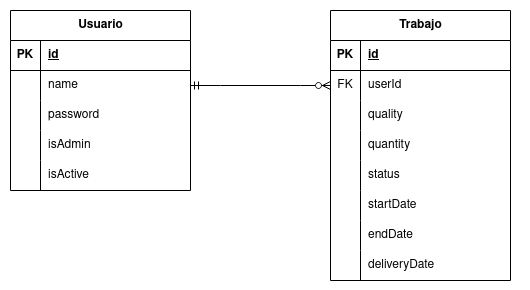

The diagram above was exported from draw.io. Its source (the exported page's mxGraphModel, read from the mxfile embedded in the PNG):
<mxGraphModel dx="1364" dy="760" grid="1" gridSize="10" guides="1" tooltips="1" connect="1" arrows="1" fold="1" page="1" pageScale="1" pageWidth="850" pageHeight="1100" math="0" shadow="0">
  <root>
    <mxCell id="0" />
    <mxCell id="1" parent="0" />
    <mxCell id="G3nq_EYNlLwuAzGxM-8_-77" value="Usuario" style="shape=table;startSize=30;container=1;collapsible=1;childLayout=tableLayout;fixedRows=1;rowLines=0;fontStyle=1;align=center;resizeLast=1;html=1;" vertex="1" parent="1">
      <mxGeometry x="60" y="240" width="180" height="180" as="geometry" />
    </mxCell>
    <mxCell id="G3nq_EYNlLwuAzGxM-8_-78" value="" style="shape=tableRow;horizontal=0;startSize=0;swimlaneHead=0;swimlaneBody=0;fillColor=none;collapsible=0;dropTarget=0;points=[[0,0.5],[1,0.5]];portConstraint=eastwest;top=0;left=0;right=0;bottom=1;" vertex="1" parent="G3nq_EYNlLwuAzGxM-8_-77">
      <mxGeometry y="30" width="180" height="30" as="geometry" />
    </mxCell>
    <mxCell id="G3nq_EYNlLwuAzGxM-8_-79" value="PK" style="shape=partialRectangle;connectable=0;fillColor=none;top=0;left=0;bottom=0;right=0;fontStyle=1;overflow=hidden;whiteSpace=wrap;html=1;" vertex="1" parent="G3nq_EYNlLwuAzGxM-8_-78">
      <mxGeometry width="30" height="30" as="geometry">
        <mxRectangle width="30" height="30" as="alternateBounds" />
      </mxGeometry>
    </mxCell>
    <mxCell id="G3nq_EYNlLwuAzGxM-8_-80" value="id" style="shape=partialRectangle;connectable=0;fillColor=none;top=0;left=0;bottom=0;right=0;align=left;spacingLeft=6;fontStyle=5;overflow=hidden;whiteSpace=wrap;html=1;" vertex="1" parent="G3nq_EYNlLwuAzGxM-8_-78">
      <mxGeometry x="30" width="150" height="30" as="geometry">
        <mxRectangle width="150" height="30" as="alternateBounds" />
      </mxGeometry>
    </mxCell>
    <mxCell id="G3nq_EYNlLwuAzGxM-8_-81" value="" style="shape=tableRow;horizontal=0;startSize=0;swimlaneHead=0;swimlaneBody=0;fillColor=none;collapsible=0;dropTarget=0;points=[[0,0.5],[1,0.5]];portConstraint=eastwest;top=0;left=0;right=0;bottom=0;" vertex="1" parent="G3nq_EYNlLwuAzGxM-8_-77">
      <mxGeometry y="60" width="180" height="30" as="geometry" />
    </mxCell>
    <mxCell id="G3nq_EYNlLwuAzGxM-8_-82" value="" style="shape=partialRectangle;connectable=0;fillColor=none;top=0;left=0;bottom=0;right=0;editable=1;overflow=hidden;whiteSpace=wrap;html=1;" vertex="1" parent="G3nq_EYNlLwuAzGxM-8_-81">
      <mxGeometry width="30" height="30" as="geometry">
        <mxRectangle width="30" height="30" as="alternateBounds" />
      </mxGeometry>
    </mxCell>
    <mxCell id="G3nq_EYNlLwuAzGxM-8_-83" value="name&lt;span style=&quot;white-space: pre;&quot;&gt;&#09;&lt;/span&gt;" style="shape=partialRectangle;connectable=0;fillColor=none;top=0;left=0;bottom=0;right=0;align=left;spacingLeft=6;overflow=hidden;whiteSpace=wrap;html=1;" vertex="1" parent="G3nq_EYNlLwuAzGxM-8_-81">
      <mxGeometry x="30" width="150" height="30" as="geometry">
        <mxRectangle width="150" height="30" as="alternateBounds" />
      </mxGeometry>
    </mxCell>
    <mxCell id="G3nq_EYNlLwuAzGxM-8_-84" value="" style="shape=tableRow;horizontal=0;startSize=0;swimlaneHead=0;swimlaneBody=0;fillColor=none;collapsible=0;dropTarget=0;points=[[0,0.5],[1,0.5]];portConstraint=eastwest;top=0;left=0;right=0;bottom=0;" vertex="1" parent="G3nq_EYNlLwuAzGxM-8_-77">
      <mxGeometry y="90" width="180" height="30" as="geometry" />
    </mxCell>
    <mxCell id="G3nq_EYNlLwuAzGxM-8_-85" value="" style="shape=partialRectangle;connectable=0;fillColor=none;top=0;left=0;bottom=0;right=0;editable=1;overflow=hidden;whiteSpace=wrap;html=1;" vertex="1" parent="G3nq_EYNlLwuAzGxM-8_-84">
      <mxGeometry width="30" height="30" as="geometry">
        <mxRectangle width="30" height="30" as="alternateBounds" />
      </mxGeometry>
    </mxCell>
    <mxCell id="G3nq_EYNlLwuAzGxM-8_-86" value="password" style="shape=partialRectangle;connectable=0;fillColor=none;top=0;left=0;bottom=0;right=0;align=left;spacingLeft=6;overflow=hidden;whiteSpace=wrap;html=1;" vertex="1" parent="G3nq_EYNlLwuAzGxM-8_-84">
      <mxGeometry x="30" width="150" height="30" as="geometry">
        <mxRectangle width="150" height="30" as="alternateBounds" />
      </mxGeometry>
    </mxCell>
    <mxCell id="G3nq_EYNlLwuAzGxM-8_-87" value="" style="shape=tableRow;horizontal=0;startSize=0;swimlaneHead=0;swimlaneBody=0;fillColor=none;collapsible=0;dropTarget=0;points=[[0,0.5],[1,0.5]];portConstraint=eastwest;top=0;left=0;right=0;bottom=0;" vertex="1" parent="G3nq_EYNlLwuAzGxM-8_-77">
      <mxGeometry y="120" width="180" height="30" as="geometry" />
    </mxCell>
    <mxCell id="G3nq_EYNlLwuAzGxM-8_-88" value="" style="shape=partialRectangle;connectable=0;fillColor=none;top=0;left=0;bottom=0;right=0;editable=1;overflow=hidden;whiteSpace=wrap;html=1;" vertex="1" parent="G3nq_EYNlLwuAzGxM-8_-87">
      <mxGeometry width="30" height="30" as="geometry">
        <mxRectangle width="30" height="30" as="alternateBounds" />
      </mxGeometry>
    </mxCell>
    <mxCell id="G3nq_EYNlLwuAzGxM-8_-89" value="isAdmin" style="shape=partialRectangle;connectable=0;fillColor=none;top=0;left=0;bottom=0;right=0;align=left;spacingLeft=6;overflow=hidden;whiteSpace=wrap;html=1;" vertex="1" parent="G3nq_EYNlLwuAzGxM-8_-87">
      <mxGeometry x="30" width="150" height="30" as="geometry">
        <mxRectangle width="150" height="30" as="alternateBounds" />
      </mxGeometry>
    </mxCell>
    <mxCell id="G3nq_EYNlLwuAzGxM-8_-105" value="" style="shape=tableRow;horizontal=0;startSize=0;swimlaneHead=0;swimlaneBody=0;fillColor=none;collapsible=0;dropTarget=0;points=[[0,0.5],[1,0.5]];portConstraint=eastwest;top=0;left=0;right=0;bottom=0;" vertex="1" parent="G3nq_EYNlLwuAzGxM-8_-77">
      <mxGeometry y="150" width="180" height="30" as="geometry" />
    </mxCell>
    <mxCell id="G3nq_EYNlLwuAzGxM-8_-106" value="" style="shape=partialRectangle;connectable=0;fillColor=none;top=0;left=0;bottom=0;right=0;editable=1;overflow=hidden;whiteSpace=wrap;html=1;" vertex="1" parent="G3nq_EYNlLwuAzGxM-8_-105">
      <mxGeometry width="30" height="30" as="geometry">
        <mxRectangle width="30" height="30" as="alternateBounds" />
      </mxGeometry>
    </mxCell>
    <mxCell id="G3nq_EYNlLwuAzGxM-8_-107" value="isActive" style="shape=partialRectangle;connectable=0;fillColor=none;top=0;left=0;bottom=0;right=0;align=left;spacingLeft=6;overflow=hidden;whiteSpace=wrap;html=1;" vertex="1" parent="G3nq_EYNlLwuAzGxM-8_-105">
      <mxGeometry x="30" width="150" height="30" as="geometry">
        <mxRectangle width="150" height="30" as="alternateBounds" />
      </mxGeometry>
    </mxCell>
    <mxCell id="G3nq_EYNlLwuAzGxM-8_-90" value="Trabajo" style="shape=table;startSize=30;container=1;collapsible=1;childLayout=tableLayout;fixedRows=1;rowLines=0;fontStyle=1;align=center;resizeLast=1;html=1;" vertex="1" parent="1">
      <mxGeometry x="380" y="240" width="180" height="270" as="geometry" />
    </mxCell>
    <mxCell id="G3nq_EYNlLwuAzGxM-8_-91" value="" style="shape=tableRow;horizontal=0;startSize=0;swimlaneHead=0;swimlaneBody=0;fillColor=none;collapsible=0;dropTarget=0;points=[[0,0.5],[1,0.5]];portConstraint=eastwest;top=0;left=0;right=0;bottom=1;" vertex="1" parent="G3nq_EYNlLwuAzGxM-8_-90">
      <mxGeometry y="30" width="180" height="30" as="geometry" />
    </mxCell>
    <mxCell id="G3nq_EYNlLwuAzGxM-8_-92" value="PK" style="shape=partialRectangle;connectable=0;fillColor=none;top=0;left=0;bottom=0;right=0;fontStyle=1;overflow=hidden;whiteSpace=wrap;html=1;" vertex="1" parent="G3nq_EYNlLwuAzGxM-8_-91">
      <mxGeometry width="30" height="30" as="geometry">
        <mxRectangle width="30" height="30" as="alternateBounds" />
      </mxGeometry>
    </mxCell>
    <mxCell id="G3nq_EYNlLwuAzGxM-8_-93" value="id" style="shape=partialRectangle;connectable=0;fillColor=none;top=0;left=0;bottom=0;right=0;align=left;spacingLeft=6;fontStyle=5;overflow=hidden;whiteSpace=wrap;html=1;" vertex="1" parent="G3nq_EYNlLwuAzGxM-8_-91">
      <mxGeometry x="30" width="150" height="30" as="geometry">
        <mxRectangle width="150" height="30" as="alternateBounds" />
      </mxGeometry>
    </mxCell>
    <mxCell id="G3nq_EYNlLwuAzGxM-8_-94" value="" style="shape=tableRow;horizontal=0;startSize=0;swimlaneHead=0;swimlaneBody=0;fillColor=none;collapsible=0;dropTarget=0;points=[[0,0.5],[1,0.5]];portConstraint=eastwest;top=0;left=0;right=0;bottom=0;" vertex="1" parent="G3nq_EYNlLwuAzGxM-8_-90">
      <mxGeometry y="60" width="180" height="30" as="geometry" />
    </mxCell>
    <mxCell id="G3nq_EYNlLwuAzGxM-8_-95" value="FK" style="shape=partialRectangle;connectable=0;fillColor=none;top=0;left=0;bottom=0;right=0;editable=1;overflow=hidden;whiteSpace=wrap;html=1;" vertex="1" parent="G3nq_EYNlLwuAzGxM-8_-94">
      <mxGeometry width="30" height="30" as="geometry">
        <mxRectangle width="30" height="30" as="alternateBounds" />
      </mxGeometry>
    </mxCell>
    <mxCell id="G3nq_EYNlLwuAzGxM-8_-96" value="userId" style="shape=partialRectangle;connectable=0;fillColor=none;top=0;left=0;bottom=0;right=0;align=left;spacingLeft=6;overflow=hidden;whiteSpace=wrap;html=1;" vertex="1" parent="G3nq_EYNlLwuAzGxM-8_-94">
      <mxGeometry x="30" width="150" height="30" as="geometry">
        <mxRectangle width="150" height="30" as="alternateBounds" />
      </mxGeometry>
    </mxCell>
    <mxCell id="G3nq_EYNlLwuAzGxM-8_-97" value="" style="shape=tableRow;horizontal=0;startSize=0;swimlaneHead=0;swimlaneBody=0;fillColor=none;collapsible=0;dropTarget=0;points=[[0,0.5],[1,0.5]];portConstraint=eastwest;top=0;left=0;right=0;bottom=0;" vertex="1" parent="G3nq_EYNlLwuAzGxM-8_-90">
      <mxGeometry y="90" width="180" height="30" as="geometry" />
    </mxCell>
    <mxCell id="G3nq_EYNlLwuAzGxM-8_-98" value="" style="shape=partialRectangle;connectable=0;fillColor=none;top=0;left=0;bottom=0;right=0;editable=1;overflow=hidden;whiteSpace=wrap;html=1;" vertex="1" parent="G3nq_EYNlLwuAzGxM-8_-97">
      <mxGeometry width="30" height="30" as="geometry">
        <mxRectangle width="30" height="30" as="alternateBounds" />
      </mxGeometry>
    </mxCell>
    <mxCell id="G3nq_EYNlLwuAzGxM-8_-99" value="quality" style="shape=partialRectangle;connectable=0;fillColor=none;top=0;left=0;bottom=0;right=0;align=left;spacingLeft=6;overflow=hidden;whiteSpace=wrap;html=1;" vertex="1" parent="G3nq_EYNlLwuAzGxM-8_-97">
      <mxGeometry x="30" width="150" height="30" as="geometry">
        <mxRectangle width="150" height="30" as="alternateBounds" />
      </mxGeometry>
    </mxCell>
    <mxCell id="G3nq_EYNlLwuAzGxM-8_-100" value="" style="shape=tableRow;horizontal=0;startSize=0;swimlaneHead=0;swimlaneBody=0;fillColor=none;collapsible=0;dropTarget=0;points=[[0,0.5],[1,0.5]];portConstraint=eastwest;top=0;left=0;right=0;bottom=0;" vertex="1" parent="G3nq_EYNlLwuAzGxM-8_-90">
      <mxGeometry y="120" width="180" height="30" as="geometry" />
    </mxCell>
    <mxCell id="G3nq_EYNlLwuAzGxM-8_-101" value="" style="shape=partialRectangle;connectable=0;fillColor=none;top=0;left=0;bottom=0;right=0;editable=1;overflow=hidden;whiteSpace=wrap;html=1;" vertex="1" parent="G3nq_EYNlLwuAzGxM-8_-100">
      <mxGeometry width="30" height="30" as="geometry">
        <mxRectangle width="30" height="30" as="alternateBounds" />
      </mxGeometry>
    </mxCell>
    <mxCell id="G3nq_EYNlLwuAzGxM-8_-102" value="quantity" style="shape=partialRectangle;connectable=0;fillColor=none;top=0;left=0;bottom=0;right=0;align=left;spacingLeft=6;overflow=hidden;whiteSpace=wrap;html=1;" vertex="1" parent="G3nq_EYNlLwuAzGxM-8_-100">
      <mxGeometry x="30" width="150" height="30" as="geometry">
        <mxRectangle width="150" height="30" as="alternateBounds" />
      </mxGeometry>
    </mxCell>
    <mxCell id="G3nq_EYNlLwuAzGxM-8_-108" value="" style="shape=tableRow;horizontal=0;startSize=0;swimlaneHead=0;swimlaneBody=0;fillColor=none;collapsible=0;dropTarget=0;points=[[0,0.5],[1,0.5]];portConstraint=eastwest;top=0;left=0;right=0;bottom=0;" vertex="1" parent="G3nq_EYNlLwuAzGxM-8_-90">
      <mxGeometry y="150" width="180" height="30" as="geometry" />
    </mxCell>
    <mxCell id="G3nq_EYNlLwuAzGxM-8_-109" value="" style="shape=partialRectangle;connectable=0;fillColor=none;top=0;left=0;bottom=0;right=0;editable=1;overflow=hidden;whiteSpace=wrap;html=1;" vertex="1" parent="G3nq_EYNlLwuAzGxM-8_-108">
      <mxGeometry width="30" height="30" as="geometry">
        <mxRectangle width="30" height="30" as="alternateBounds" />
      </mxGeometry>
    </mxCell>
    <mxCell id="G3nq_EYNlLwuAzGxM-8_-110" value="status" style="shape=partialRectangle;connectable=0;fillColor=none;top=0;left=0;bottom=0;right=0;align=left;spacingLeft=6;overflow=hidden;whiteSpace=wrap;html=1;" vertex="1" parent="G3nq_EYNlLwuAzGxM-8_-108">
      <mxGeometry x="30" width="150" height="30" as="geometry">
        <mxRectangle width="150" height="30" as="alternateBounds" />
      </mxGeometry>
    </mxCell>
    <mxCell id="G3nq_EYNlLwuAzGxM-8_-111" value="" style="shape=tableRow;horizontal=0;startSize=0;swimlaneHead=0;swimlaneBody=0;fillColor=none;collapsible=0;dropTarget=0;points=[[0,0.5],[1,0.5]];portConstraint=eastwest;top=0;left=0;right=0;bottom=0;" vertex="1" parent="G3nq_EYNlLwuAzGxM-8_-90">
      <mxGeometry y="180" width="180" height="30" as="geometry" />
    </mxCell>
    <mxCell id="G3nq_EYNlLwuAzGxM-8_-112" value="" style="shape=partialRectangle;connectable=0;fillColor=none;top=0;left=0;bottom=0;right=0;editable=1;overflow=hidden;whiteSpace=wrap;html=1;" vertex="1" parent="G3nq_EYNlLwuAzGxM-8_-111">
      <mxGeometry width="30" height="30" as="geometry">
        <mxRectangle width="30" height="30" as="alternateBounds" />
      </mxGeometry>
    </mxCell>
    <mxCell id="G3nq_EYNlLwuAzGxM-8_-113" value="startDate" style="shape=partialRectangle;connectable=0;fillColor=none;top=0;left=0;bottom=0;right=0;align=left;spacingLeft=6;overflow=hidden;whiteSpace=wrap;html=1;" vertex="1" parent="G3nq_EYNlLwuAzGxM-8_-111">
      <mxGeometry x="30" width="150" height="30" as="geometry">
        <mxRectangle width="150" height="30" as="alternateBounds" />
      </mxGeometry>
    </mxCell>
    <mxCell id="G3nq_EYNlLwuAzGxM-8_-114" value="" style="shape=tableRow;horizontal=0;startSize=0;swimlaneHead=0;swimlaneBody=0;fillColor=none;collapsible=0;dropTarget=0;points=[[0,0.5],[1,0.5]];portConstraint=eastwest;top=0;left=0;right=0;bottom=0;" vertex="1" parent="G3nq_EYNlLwuAzGxM-8_-90">
      <mxGeometry y="210" width="180" height="30" as="geometry" />
    </mxCell>
    <mxCell id="G3nq_EYNlLwuAzGxM-8_-115" value="" style="shape=partialRectangle;connectable=0;fillColor=none;top=0;left=0;bottom=0;right=0;editable=1;overflow=hidden;whiteSpace=wrap;html=1;" vertex="1" parent="G3nq_EYNlLwuAzGxM-8_-114">
      <mxGeometry width="30" height="30" as="geometry">
        <mxRectangle width="30" height="30" as="alternateBounds" />
      </mxGeometry>
    </mxCell>
    <mxCell id="G3nq_EYNlLwuAzGxM-8_-116" value="endDate" style="shape=partialRectangle;connectable=0;fillColor=none;top=0;left=0;bottom=0;right=0;align=left;spacingLeft=6;overflow=hidden;whiteSpace=wrap;html=1;" vertex="1" parent="G3nq_EYNlLwuAzGxM-8_-114">
      <mxGeometry x="30" width="150" height="30" as="geometry">
        <mxRectangle width="150" height="30" as="alternateBounds" />
      </mxGeometry>
    </mxCell>
    <mxCell id="G3nq_EYNlLwuAzGxM-8_-117" value="" style="shape=tableRow;horizontal=0;startSize=0;swimlaneHead=0;swimlaneBody=0;fillColor=none;collapsible=0;dropTarget=0;points=[[0,0.5],[1,0.5]];portConstraint=eastwest;top=0;left=0;right=0;bottom=0;" vertex="1" parent="G3nq_EYNlLwuAzGxM-8_-90">
      <mxGeometry y="240" width="180" height="30" as="geometry" />
    </mxCell>
    <mxCell id="G3nq_EYNlLwuAzGxM-8_-118" value="" style="shape=partialRectangle;connectable=0;fillColor=none;top=0;left=0;bottom=0;right=0;editable=1;overflow=hidden;whiteSpace=wrap;html=1;" vertex="1" parent="G3nq_EYNlLwuAzGxM-8_-117">
      <mxGeometry width="30" height="30" as="geometry">
        <mxRectangle width="30" height="30" as="alternateBounds" />
      </mxGeometry>
    </mxCell>
    <mxCell id="G3nq_EYNlLwuAzGxM-8_-119" value="deliveryDate" style="shape=partialRectangle;connectable=0;fillColor=none;top=0;left=0;bottom=0;right=0;align=left;spacingLeft=6;overflow=hidden;whiteSpace=wrap;html=1;" vertex="1" parent="G3nq_EYNlLwuAzGxM-8_-117">
      <mxGeometry x="30" width="150" height="30" as="geometry">
        <mxRectangle width="150" height="30" as="alternateBounds" />
      </mxGeometry>
    </mxCell>
    <mxCell id="G3nq_EYNlLwuAzGxM-8_-103" value="" style="edgeStyle=entityRelationEdgeStyle;fontSize=12;html=1;endArrow=ERzeroToMany;startArrow=ERmandOne;rounded=0;entryX=0;entryY=0.5;entryDx=0;entryDy=0;exitX=1;exitY=0.5;exitDx=0;exitDy=0;" edge="1" parent="1" source="G3nq_EYNlLwuAzGxM-8_-81" target="G3nq_EYNlLwuAzGxM-8_-94">
      <mxGeometry width="100" height="100" relative="1" as="geometry">
        <mxPoint x="340" y="430" as="sourcePoint" />
        <mxPoint x="440" y="330" as="targetPoint" />
      </mxGeometry>
    </mxCell>
    <mxCell id="G3nq_EYNlLwuAzGxM-8_-120" value="" style="rounded=0;whiteSpace=wrap;html=1;fillColor=none;strokeColor=none;" vertex="1" parent="1">
      <mxGeometry x="50" y="230" width="530" height="290" as="geometry" />
    </mxCell>
  </root>
</mxGraphModel>